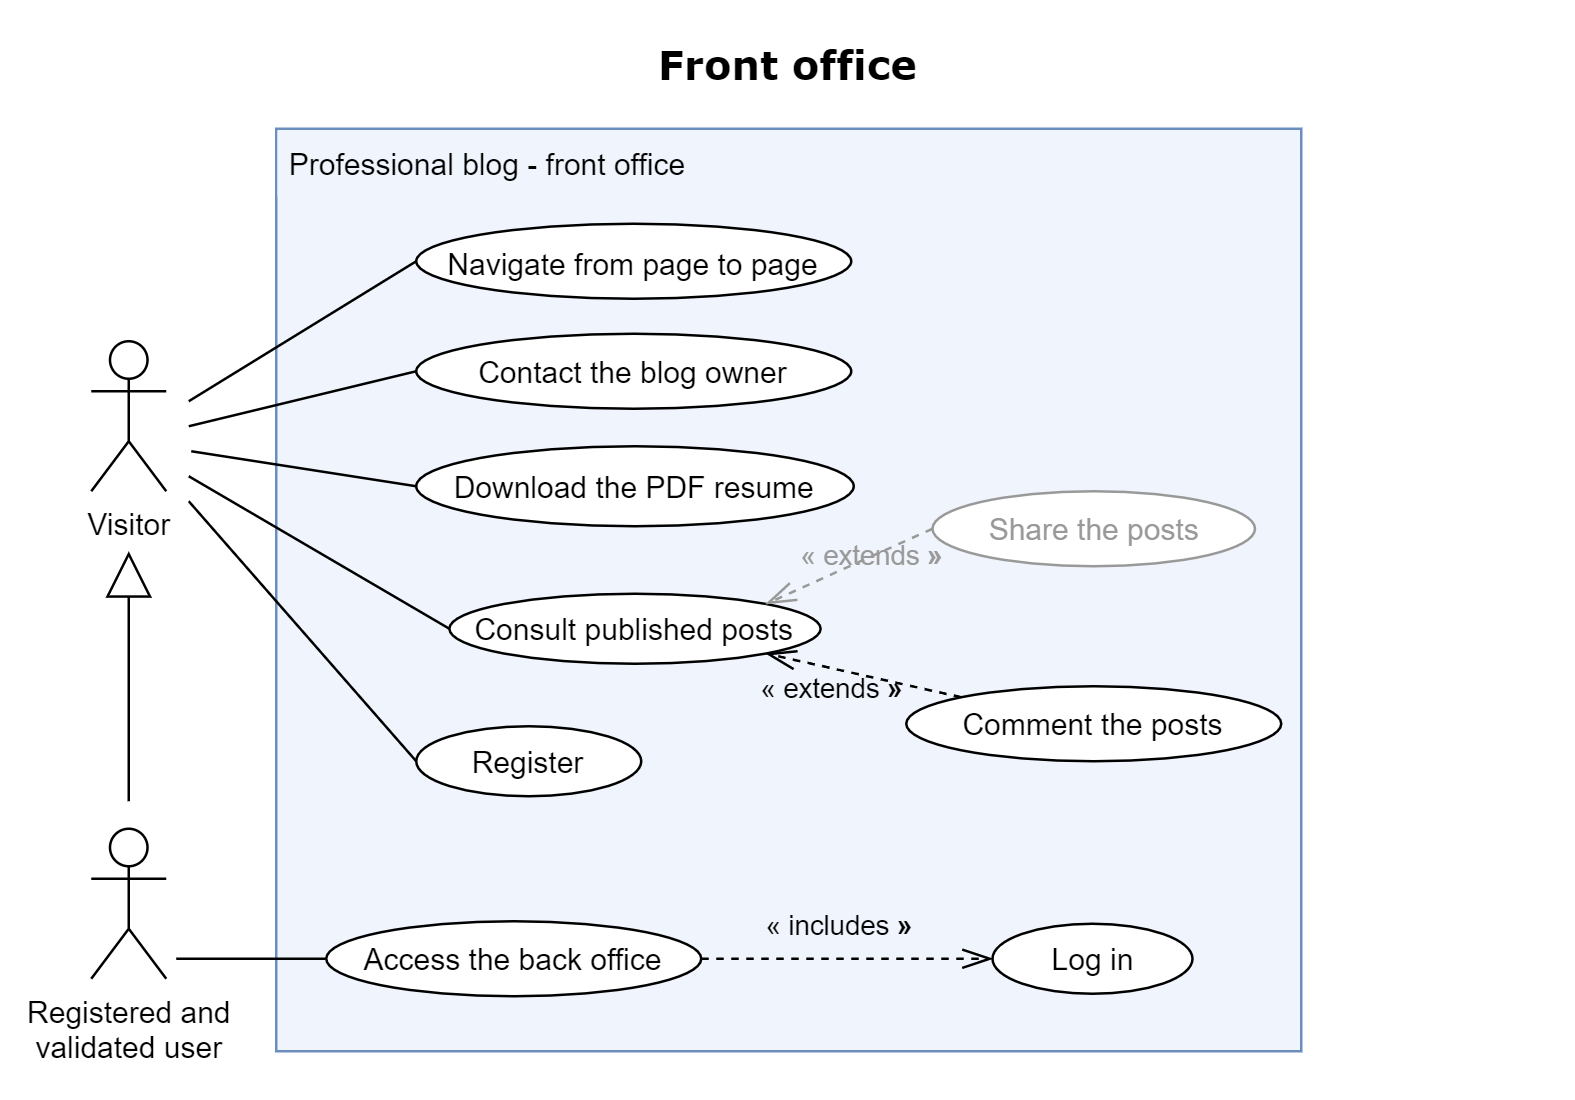

The diagram above was exported from draw.io. Its source (the exported page's mxGraphModel, read from the mxfile embedded in the PNG):
<mxGraphModel dx="1090" dy="690" grid="1" gridSize="10" guides="1" tooltips="1" connect="1" arrows="1" fold="1" page="1" pageScale="1" pageWidth="630" pageHeight="440" background="none" math="0" shadow="0">
  <root>
    <mxCell id="0" />
    <mxCell id="1" parent="0" />
    <mxCell id="AUNbXsY6tyFLei99Oo4b-12" value="" style="rounded=0;whiteSpace=wrap;html=1;fillColor=#F0F4FC;strokeColor=#6C8EBF;" parent="1" vertex="1">
      <mxGeometry x="110" y="51" width="410" height="369" as="geometry" />
    </mxCell>
    <mxCell id="CNraQ3oUW2D1ng0V6iLj-18" value="Download the PDF resume" style="ellipse;whiteSpace=wrap;html=1;spacingBottom=0;spacingLeft=2;spacingRight=2;spacingTop=0;" parent="1" vertex="1">
      <mxGeometry x="166" y="178" width="175" height="32" as="geometry" />
    </mxCell>
    <mxCell id="CNraQ3oUW2D1ng0V6iLj-22" value="Contact the blog owner" style="ellipse;whiteSpace=wrap;html=1;" parent="1" vertex="1">
      <mxGeometry x="166" y="133" width="174" height="30" as="geometry" />
    </mxCell>
    <mxCell id="64U7--cstWvUXkPa63o3-10" style="edgeStyle=orthogonalEdgeStyle;rounded=0;orthogonalLoop=1;jettySize=auto;html=1;endArrow=block;endFill=0;endSize=16;" parent="1" edge="1">
      <mxGeometry relative="1" as="geometry">
        <mxPoint x="51" y="220" as="targetPoint" />
        <mxPoint x="51" y="320" as="sourcePoint" />
      </mxGeometry>
    </mxCell>
    <mxCell id="iiRh6tw0OAFwJhOTjKVv-1" value="Registered and&lt;br&gt;validated user" style="shape=umlActor;verticalLabelPosition=bottom;verticalAlign=top;html=1;outlineConnect=0;" parent="1" vertex="1">
      <mxGeometry x="36" y="331" width="30" height="60" as="geometry" />
    </mxCell>
    <mxCell id="iiRh6tw0OAFwJhOTjKVv-16" value="" style="endArrow=none;html=1;entryX=0;entryY=0.5;entryDx=0;entryDy=0;" parent="1" target="CNraQ3oUW2D1ng0V6iLj-18" edge="1">
      <mxGeometry width="50" height="50" relative="1" as="geometry">
        <mxPoint x="76" y="180" as="sourcePoint" />
        <mxPoint x="206" y="221" as="targetPoint" />
      </mxGeometry>
    </mxCell>
    <mxCell id="iiRh6tw0OAFwJhOTjKVv-36" value="&lt;font style=&quot;font-size: 16px&quot; face=&quot;Verdana&quot;&gt;&lt;b&gt;Front office&lt;/b&gt;&lt;/font&gt;" style="text;html=1;strokeColor=none;fillColor=none;align=center;verticalAlign=middle;whiteSpace=wrap;" parent="1" vertex="1">
      <mxGeometry x="110" y="10" width="410" height="30" as="geometry" />
    </mxCell>
    <mxCell id="AUNbXsY6tyFLei99Oo4b-3" value="Navigate from page to page" style="ellipse;whiteSpace=wrap;html=1;spacingBottom=0;spacingLeft=2;spacingRight=2;spacingTop=2;spacing=3;" parent="1" vertex="1">
      <mxGeometry x="166" y="89" width="174" height="30" as="geometry" />
    </mxCell>
    <mxCell id="AUNbXsY6tyFLei99Oo4b-14" value="Professional blog - front office" style="text;align=left;fontStyle=0;verticalAlign=middle;spacingLeft=3;spacingRight=3;strokeColor=none;rotatable=0;points=[[0,0.5],[1,0.5]];portConstraint=eastwest;fillColor=#F0F4FC;" parent="1" vertex="1">
      <mxGeometry x="110.5" y="52" width="189" height="26" as="geometry" />
    </mxCell>
    <mxCell id="AUNbXsY6tyFLei99Oo4b-15" value="Visitor" style="shape=umlActor;verticalLabelPosition=bottom;verticalAlign=top;html=1;outlineConnect=0;" parent="1" vertex="1">
      <mxGeometry x="36" y="136" width="30" height="60" as="geometry" />
    </mxCell>
    <mxCell id="AUNbXsY6tyFLei99Oo4b-17" value="" style="endArrow=none;html=1;entryX=0;entryY=0.5;entryDx=0;entryDy=0;" parent="1" target="AUNbXsY6tyFLei99Oo4b-3" edge="1">
      <mxGeometry width="50" height="50" relative="1" as="geometry">
        <mxPoint x="75" y="160" as="sourcePoint" />
        <mxPoint x="201" y="160" as="targetPoint" />
      </mxGeometry>
    </mxCell>
    <mxCell id="64U7--cstWvUXkPa63o3-3" value="" style="endArrow=none;html=1;entryX=0;entryY=0.5;entryDx=0;entryDy=0;" parent="1" target="CNraQ3oUW2D1ng0V6iLj-22" edge="1">
      <mxGeometry width="50" height="50" relative="1" as="geometry">
        <mxPoint x="75" y="170" as="sourcePoint" />
        <mxPoint x="355" y="330" as="targetPoint" />
      </mxGeometry>
    </mxCell>
    <mxCell id="64U7--cstWvUXkPa63o3-6" value="Comment the posts" style="ellipse;whiteSpace=wrap;html=1;spacingBottom=0;spacingLeft=2;spacingRight=2;spacingTop=0;" parent="1" vertex="1">
      <mxGeometry x="362" y="274" width="150" height="30" as="geometry" />
    </mxCell>
    <mxCell id="64U7--cstWvUXkPa63o3-7" value="Consult published posts" style="ellipse;whiteSpace=wrap;html=1;spacingBottom=0;spacingLeft=2;spacingRight=2;spacingTop=0;" parent="1" vertex="1">
      <mxGeometry x="179.25" y="237" width="148.5" height="28" as="geometry" />
    </mxCell>
    <mxCell id="64U7--cstWvUXkPa63o3-8" value="" style="endArrow=none;html=1;entryX=0;entryY=0.5;entryDx=0;entryDy=0;" parent="1" target="64U7--cstWvUXkPa63o3-7" edge="1">
      <mxGeometry width="50" height="50" relative="1" as="geometry">
        <mxPoint x="75" y="190" as="sourcePoint" />
        <mxPoint x="185" y="220" as="targetPoint" />
      </mxGeometry>
    </mxCell>
    <mxCell id="64U7--cstWvUXkPa63o3-11" value="Log in" style="ellipse;whiteSpace=wrap;html=1;spacingBottom=0;spacingLeft=2;spacingRight=2;spacingTop=0;" parent="1" vertex="1">
      <mxGeometry x="396.5" y="369" width="80" height="28" as="geometry" />
    </mxCell>
    <mxCell id="64U7--cstWvUXkPa63o3-13" value="" style="endArrow=none;html=1;entryX=0;entryY=0.5;entryDx=0;entryDy=0;" parent="1" target="3fP1lm4mKjMkcvc7YrcT-3" edge="1">
      <mxGeometry width="50" height="50" relative="1" as="geometry">
        <mxPoint x="75" y="200" as="sourcePoint" />
        <mxPoint x="166" y="320" as="targetPoint" />
      </mxGeometry>
    </mxCell>
    <mxCell id="64U7--cstWvUXkPa63o3-14" value="« includes&lt;b&gt; »&lt;/b&gt;" style="endArrow=openThin;endSize=10;endFill=0;html=1;dashed=1;labelBackgroundColor=none;entryX=0;entryY=0.5;entryDx=0;entryDy=0;" parent="1" source="64U7--cstWvUXkPa63o3-15" target="64U7--cstWvUXkPa63o3-11" edge="1">
      <mxGeometry x="-0.0476" y="13" width="160" relative="1" as="geometry">
        <mxPoint x="399" y="248" as="sourcePoint" />
        <mxPoint x="241" y="430" as="targetPoint" />
        <mxPoint as="offset" />
      </mxGeometry>
    </mxCell>
    <mxCell id="64U7--cstWvUXkPa63o3-15" value="Access the back office" style="ellipse;whiteSpace=wrap;html=1;spacingBottom=0;spacingLeft=2;spacingRight=2;spacingTop=0;" parent="1" vertex="1">
      <mxGeometry x="130" y="368" width="150" height="30" as="geometry" />
    </mxCell>
    <mxCell id="64U7--cstWvUXkPa63o3-18" value="" style="endArrow=none;html=1;entryX=0;entryY=0.5;entryDx=0;entryDy=0;" parent="1" target="64U7--cstWvUXkPa63o3-15" edge="1">
      <mxGeometry width="50" height="50" relative="1" as="geometry">
        <mxPoint x="70" y="383" as="sourcePoint" />
        <mxPoint x="176" y="405" as="targetPoint" />
      </mxGeometry>
    </mxCell>
    <mxCell id="64U7--cstWvUXkPa63o3-20" value="« extends&lt;b&gt; »&lt;/b&gt;" style="endArrow=openThin;endSize=10;endFill=0;html=1;dashed=1;entryX=1;entryY=1;entryDx=0;entryDy=0;exitX=0;exitY=0;exitDx=0;exitDy=0;labelBackgroundColor=none;" parent="1" source="64U7--cstWvUXkPa63o3-6" target="64U7--cstWvUXkPa63o3-7" edge="1">
      <mxGeometry x="0.2921" y="8" width="160" relative="1" as="geometry">
        <mxPoint x="345" y="330" as="sourcePoint" />
        <mxPoint x="249" y="160" as="targetPoint" />
        <mxPoint x="1" as="offset" />
      </mxGeometry>
    </mxCell>
    <mxCell id="64U7--cstWvUXkPa63o3-21" value="Share the posts" style="ellipse;whiteSpace=wrap;html=1;spacingBottom=0;spacingLeft=2;spacingRight=2;spacingTop=0;strokeColor=#999999;fontColor=#999999;" parent="1" vertex="1">
      <mxGeometry x="372.5" y="196" width="129" height="30" as="geometry" />
    </mxCell>
    <mxCell id="64U7--cstWvUXkPa63o3-22" value="« extends&lt;b&gt; »&lt;/b&gt;" style="endArrow=openThin;endSize=10;endFill=0;html=1;dashed=1;entryX=1;entryY=0;entryDx=0;entryDy=0;exitX=0;exitY=0.5;exitDx=0;exitDy=0;labelBackgroundColor=none;strokeColor=#999999;fontColor=#999999;" parent="1" source="64U7--cstWvUXkPa63o3-21" target="64U7--cstWvUXkPa63o3-7" edge="1">
      <mxGeometry x="-0.25" width="160" relative="1" as="geometry">
        <mxPoint x="351" y="282" as="sourcePoint" />
        <mxPoint x="295.1193333657686" y="246.1729275418728" as="targetPoint" />
        <mxPoint as="offset" />
      </mxGeometry>
    </mxCell>
    <mxCell id="3fP1lm4mKjMkcvc7YrcT-3" value="Register" style="ellipse;whiteSpace=wrap;html=1;spacingBottom=0;spacingLeft=2;spacingRight=2;spacingTop=0;" parent="1" vertex="1">
      <mxGeometry x="166" y="290" width="90" height="28" as="geometry" />
    </mxCell>
  </root>
</mxGraphModel>